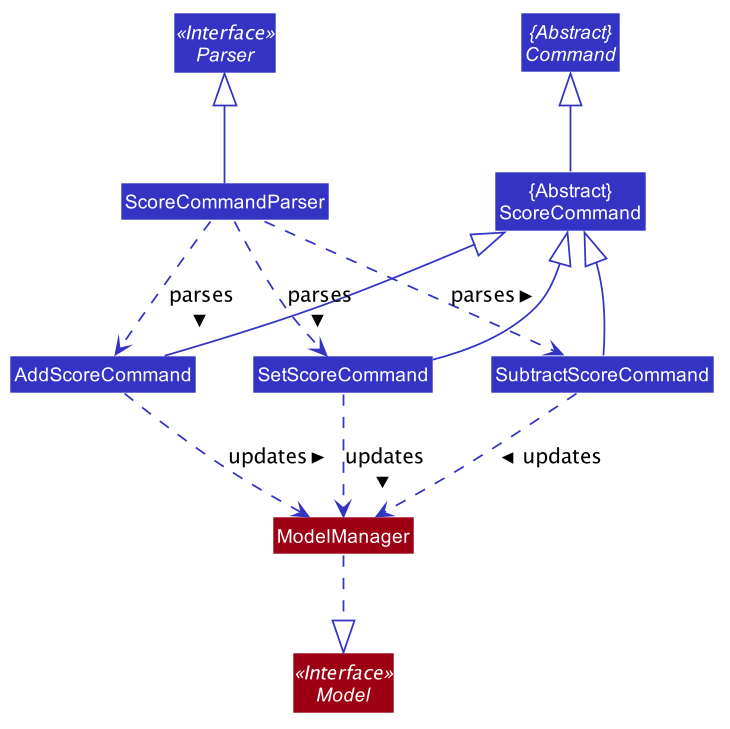

The diagram above was rendered by PlantUML. Its source (embedded in the PNG):
@startuml












skinparam BackgroundColor #FFFFFFF

skinparam Shadowing false

skinparam Class {
    FontColor #FFFFFF
    BorderThickness 1
    BorderColor #FFFFFF
    StereotypeFontColor #FFFFFF
    FontName Arial
}

skinparam Actor {
    BorderColor #000000
    Color #000000
    FontName Arial
}

skinparam Sequence {
    MessageAlign center
    BoxFontSize 15
    BoxPadding 0
    BoxFontColor #FFFFFF
    FontName Arial
}

skinparam Participant {
    FontColor #FFFFFFF
    Padding 20
}

skinparam MinClassWidth 50
skinparam ParticipantPadding 10
skinparam Shadowing false
skinparam DefaultTextAlignment center
skinparam packageStyle Rectangle

hide footbox
hide members
hide circle
skinparam arrowThickness 1.1
skinparam arrowColor #3333C4
skinparam classBackgroundColor #3333C4

Class "{Abstract}\nScoreCommand" as ScoreCommand

Interface Model <<Interface>> #9D0012
Interface Parser <<Interface>>

Abstract Class "{Abstract}\nCommand" as Command

Class AddScoreCommand
Class SubtractScoreCommand
Class SetScoreCommand
Class ScoreCommandParser

Class ModelManager #9D0012

ScoreCommand -up-|> Command
ScoreCommandParser -up-|> Parser

AddScoreCommand -up-|> ScoreCommand
SubtractScoreCommand -up-|> ScoreCommand
SetScoreCommand -up-|> ScoreCommand

AddScoreCommand .-> ModelManager : updates >
SubtractScoreCommand .-> ModelManager : updates >
SetScoreCommand .-> ModelManager : updates >

ScoreCommandParser .-> AddScoreCommand : parses >
ScoreCommandParser .-> SubtractScoreCommand : parses >
ScoreCommandParser .-> SetScoreCommand : parses >

ModelManager ..|> Model

@enduml